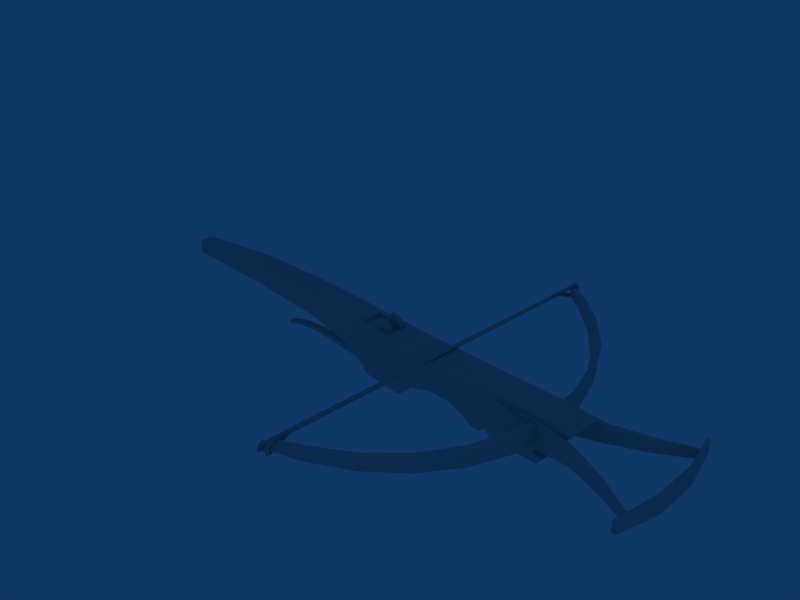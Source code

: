 # Source: lowpoly_crossbow_2_0.blend  (saved by Blender 2.49.2; exported with 4.5.12 LTS)
import bpy
from mathutils import Matrix  # noqa: F401  (used for matrix-valued properties, if any)

bpy.ops.wm.read_factory_settings(use_empty=True)
scene = bpy.context.scene
scene.name = 'Scene'

# ---- collections
col_collection_1 = bpy.data.collections.new('Collection 1'); scene.collection.children.link(col_collection_1)

# ---- materials (node trees are filled in below, after node groups)
mat_material_001 = bpy.data.materials.new('Material.001')
mat_material_001.alpha_threshold = 0.0
mat_material_001.diffuse_color = (0.729, 0.7285, 0.7285, 1.0)
mat_material_001.roughness = 0.5
mat_material_001.line_color = (0.0, 0.0, 0.0, 1.0)
mat_wood = bpy.data.materials.new('wood')
mat_wood.alpha_threshold = 0.0
mat_wood.diffuse_color = (0.5234, 0.3454, 0.2002, 1.0)
mat_wood.roughness = 0.5
mat_wood.line_color = (0.0, 0.0, 0.0, 1.0)

# ---- material node trees

# ---- world
world_world = bpy.data.worlds.new('World'); scene.world = world_world
world_world.color = (0.05656, 0.2208, 0.4)
world_world.use_sun_shadow = False
world_world.sun_shadow_jitter_overblur = 0.0
world_world.cycles.sampling_method = 'MANUAL'
world_world.cycles.sample_map_resolution = 256

# ---- cameras
cam_camera = bpy.data.cameras.new('Camera')
cam_camera.passepartout_alpha = 0.2
cam_camera.clip_end = 100.0
cam_camera.lens = 35.0
cam_camera.ortho_scale = 7.314
cam_camera.show_passepartout = False
cam_camera.show_safe_areas = True
cam_camera.dof.focus_distance = 0.0
cam_camera.dof.aperture_fstop = 128.0

# ---- meshes
me_circle = bpy.data.meshes.new('Circle')
me_circle.from_pydata([(1.81, 0.03399, -0.2649), (1.811, 0.3189, -0.2647), (1.714, 0.03569, -0.2653), (1.714, 0.3174, -0.2651), (0.1065, 0.1212, -2.853), (0.1066, 0.2354, -2.853), (0.2226, 0.1124, -2.686), (0.2227, 0.244, -2.686), (0.1862, 0.1127, -2.626), (0.1863, 0.2438, -2.626), (1.778, 0.04174, -0.599), (1.778, 0.3112, -0.599), (1.603, 0.0565, -1.175), (1.603, 0.2969, -1.175), (1.319, 0.07198, -1.706), (1.319, 0.282, -1.706), (0.9373, 0.08801, -2.171), (0.9375, 0.2668, -2.171), (0.4721, 0.1045, -2.553), (0.4722, 0.2514, -2.553), (0.1147, 0.1212, -2.797), (0.1149, 0.2354, -2.797), (1.683, 0.04314, -0.5811), (1.683, 0.31, -0.5811), (1.513, 0.05769, -1.14), (1.513, 0.2959, -1.14), (1.238, 0.07296, -1.655), (1.238, 0.2812, -1.655), (0.8675, 0.08878, -2.106), (0.8677, 0.2662, -2.106), (0.4161, 0.105, -2.477), (0.4163, 0.251, -2.477), (0.07389, 0.1213, -2.774), (0.07401, 0.2355, -2.774), (2.053, 0.4436, -0.2366), (2.053, 0.4436, 0.2366), (-1.269, -0.07721, -0.1429), (-1.269, -0.07721, 0.1429), (-0.7555, -0.01548, -0.1429), (-0.7555, -0.01548, 0.1429), (-0.752, 0.03872, -0.1556), (-1.295, -0.02656, -0.1556), (-1.295, -0.02656, 0.1556), (-0.752, 0.03872, 0.1556), (-5.625, -0.9933, -0.1176), (-5.625, -0.9933, 0.1176), (-5.636, -0.7591, -0.1187), (-5.636, -0.7591, 0.1187), (-3.798, -0.6823, -0.1719), (-3.798, -0.6823, 0.1719), (-3.86, -0.3505, -0.1719), (-3.86, -0.3505, 0.1719), (-2.327, -0.4959, -0.2153), (-2.327, -0.4959, 0.2153), (-1.614, -0.5085, -0.236), (-1.614, -0.5085, 0.236), (-1.258, -0.6086, -0.2366), (-1.258, -0.6086, 0.2366), (-2.366, -0.1342, -0.2161), (-2.366, -0.1342, 0.2161), (-1.035, -0.7735, -0.2366), (-1.035, -0.7735, 0.2366), (-1.514, -0.05292, -0.237), (-1.514, -0.05292, 0.237), (-0.3853, -0.7147, -0.2366), (-0.3853, -0.7147, 0.2366), (-0.2167, -0.481, -0.2366), (-0.2167, -0.481, 0.2366), (0.1574, -0.3022, -0.2366), (0.1574, -0.3022, 0.2366), (0.5029, -0.2538, -0.2366), (0.5029, -0.2538, 0.2366), (0.6888, -0.3008, -0.2366), (0.6888, -0.3008, 0.2366), (0.8928, -0.3857, -0.2366), (0.8928, -0.3857, 0.2366), (1.017, -0.3659, -0.2366), (1.017, -0.3659, 0.2366), (1.079, -0.254, -0.2366), (1.079, -0.254, 0.2366), (1.171, -0.3444, -0.2366), (1.171, -0.3444, 0.2366), (1.883, -0.2442, -0.2366), (1.883, -0.2442, 0.2366), (1.946, -0.1279, -0.2366), (1.946, -0.1279, 0.2366), (1.8, -0.1174, -0.2366), (1.8, -0.1174, 0.2366), (-0.3428, 0.08794, -0.2366), (-0.3428, 0.08794, 0.2366), (2.228, 0.4111, -0.2366), (2.228, 0.4111, 0.2366), (-1.393, -0.5619, 0.07879), (-1.54, -0.5176, 0.07879), (-1.54, -0.5176, -0.07879), (-1.393, -0.5619, -0.07879), (-1.351, -0.6605, 0.07879), (-1.323, -0.7382, 0.07446), (-1.343, -0.7901, 0.07197), (-1.774, -0.8405, 0.06116), (-2.321, -0.8862, 0.05186), (-2.769, -0.9908, 0.05186), (-2.345, -0.8312, 0.05186), (-2.793, -0.9432, 0.05186), (-3.095, -1.076, 0.05186), (-3.099, -1.121, 0.05186), (-1.812, -0.756, 0.06063), (-1.47, -0.6976, 0.07879), (-3.095, -1.076, -0.05186), (-2.793, -0.9432, -0.05186), (-2.345, -0.8312, -0.05186), (-1.812, -0.756, -0.06063), (-3.099, -1.121, -0.05186), (-2.769, -0.9908, -0.05186), (-2.321, -0.8862, -0.05186), (-1.774, -0.8405, -0.06116), (-1.343, -0.7901, -0.07197), (-1.323, -0.7382, -0.07446), (-1.47, -0.6976, -0.07879), (-1.351, -0.6605, -0.07879), (-0.9866, 0.09587, -0.1493), (-0.9866, 0.09587, -0.07245), (-0.7663, -0.0251, -0.1493), (-1.008, 0.1434, -0.1493), (-0.8886, 0.1344, -0.1493), (-0.8067, 0.08103, -0.1493), (-0.9593, -0.05373, -0.1493), (-0.9593, -0.05373, -0.07245), (-0.8067, 0.08103, -0.07245), (-0.8886, 0.1344, -0.07245), (-1.008, 0.1434, -0.07245), (-0.7663, -0.0251, -0.07245), (-3.762, -0.2905, -0.03702), (-2.478, -0.102, -0.04654), (-3.762, -0.2905, 0.03702), (-2.478, -0.102, 0.04654), (-2.438, -0.1456, 0.08164), (-2.438, -0.1456, -0.08164), (-3.787, -0.3437, 0.06495), (-3.787, -0.3437, -0.06495), (3.222, 0.3121, -0.922), (3.356, 0.2936, -0.3119), (3.356, 0.2936, 0.3119), (3.222, 0.3121, 0.922), (3.27, 0.3192, -0.922), (3.404, 0.3007, -0.3119), (3.404, 0.3007, 0.3119), (3.27, 0.3192, 0.922), (3.246, 0.4794, 0.922), (3.369, 0.5359, 0.3119), (3.369, 0.5359, -0.3119), (3.246, 0.4794, -0.922), (3.199, 0.4724, 0.922), (3.321, 0.5289, 0.3119), (3.321, 0.5289, -0.3119), (3.199, 0.4724, -0.922), (1.444, 0.306, -0.2787), (1.497, -0.05421, -0.2787), (1.487, -0.05582, -0.2295), (1.433, 0.3044, -0.2295), (1.86, -0.00743, -0.1884), (1.804, 0.3665, -0.1884), (2.343, 0.3707, -0.2887), (2.376, 0.1448, -0.2887), (2.847, 0.2406, -0.483), (2.821, 0.4156, -0.483), (3.253, 0.449, -0.7187), (3.27, 0.3342, -0.7187), (3.259, 0.3325, -0.7518), (3.242, 0.4473, -0.7518), (2.805, 0.4123, -0.5343), (2.831, 0.2393, -0.5343), (2.353, 0.1436, -0.3557), (2.32, 0.3652, -0.3557), (1.804, 0.3665, -0.2787), (1.86, -0.00743, -0.2787), (1.724, 0.262, -0.2298), (1.726, 0.08986, -0.2298), (1.716, 0.2554, -0.3327), (1.718, 0.09646, -0.3329), (1.174, 0.2585, -0.2298), (1.174, 0.0945, -0.2298), (1.174, 0.256, -0.2701), (1.174, 0.09706, -0.2701), (0.08478, 0.2082, -0.1507), (0.1158, 0.1856, -0.1507), (0.104, 0.1491, -0.1507), (0.0656, 0.1491, -0.1507), (0.05375, 0.1856, -0.1507), (0.08478, 0.2082, -2.501), (0.1158, 0.1856, -2.489), (0.104, 0.1491, -2.496), (0.0656, 0.1491, -2.513), (0.05375, 0.1856, -2.516), (0.1368, 0.2749, -2.725), (0.1622, 0.2353, -2.702), (0.201, 0.2761, -2.703), (0.173, 0.3004, -2.721), (0.1475, 0.1977, -2.8), (0.189, 0.2087, -2.811), (0.1615, 0.1968, -2.749), (0.2095, 0.2106, -2.775), (0.1323, 0.08717, -2.773), (0.1746, 0.0762, -2.781), (0.1477, 0.1193, -2.735), (0.1964, 0.09818, -2.753), (0.1433, 0.05437, -2.675), (0.1016, 0.06545, -2.686), (0.1201, 0.1126, -2.696), (0.163, 0.09059, -2.671), (0.09639, 0.1544, -2.409), (0.06483, 0.1621, -2.42), (0.06215, 0.1778, -2.482), (0.1112, 0.18, -2.413), (0.08478, 0.2082, -2.337), (0.1158, 0.1856, -2.337), (0.104, 0.1491, -2.337), (0.0656, 0.1491, -2.337), (0.05375, 0.1856, -2.337), (0.08478, 0.2082, 0.1507), (0.1158, 0.1856, 0.1507), (0.104, 0.1491, 0.1507), (0.0656, 0.1491, 0.1507), (0.05375, 0.1856, 0.1507), (0.05375, 0.1856, 2.337), (0.0656, 0.1491, 2.337), (0.104, 0.1491, 2.337), (0.1158, 0.1856, 2.337), (0.08478, 0.2082, 2.337), (0.1112, 0.18, 2.413), (0.06215, 0.1778, 2.482), (0.06483, 0.1621, 2.42), (0.09639, 0.1544, 2.409), (0.163, 0.09059, 2.671), (0.1201, 0.1126, 2.696), (0.1016, 0.06544, 2.686), (0.1433, 0.05437, 2.675), (0.1964, 0.09818, 2.753), (0.1477, 0.1193, 2.735), (0.1746, 0.0762, 2.781), (0.1323, 0.08717, 2.773), (0.2095, 0.2106, 2.775), (0.1615, 0.1968, 2.749), (0.189, 0.2087, 2.811), (0.1475, 0.1977, 2.8), (0.173, 0.3004, 2.721), (0.201, 0.2761, 2.703), (0.1622, 0.2353, 2.702), (0.1368, 0.2749, 2.725), (0.05375, 0.1856, 2.516), (0.0656, 0.1491, 2.513), (0.104, 0.1491, 2.496), (0.1158, 0.1856, 2.489), (0.08478, 0.2082, 2.501), (1.174, 0.09706, 0.2701), (1.174, 0.256, 0.2701), (1.174, 0.0945, 0.2298), (1.174, 0.2585, 0.2298), (1.718, 0.09646, 0.3329), (1.716, 0.2554, 0.3327), (1.726, 0.08986, 0.2298), (1.724, 0.262, 0.2298), (1.86, -0.00743, 0.2787), (1.804, 0.3665, 0.2787), (2.32, 0.3652, 0.3557), (2.353, 0.1436, 0.3557), (2.831, 0.2393, 0.5343), (2.805, 0.4123, 0.5343), (3.242, 0.4473, 0.7518), (3.259, 0.3325, 0.7518), (3.27, 0.3342, 0.7187), (3.253, 0.449, 0.7187), (2.821, 0.4156, 0.483), (2.847, 0.2406, 0.483), (2.376, 0.1448, 0.2887), (2.343, 0.3707, 0.2887), (1.804, 0.3665, 0.1884), (1.86, -0.00743, 0.1884), (1.433, 0.3044, 0.2295), (1.487, -0.05582, 0.2295), (1.497, -0.05421, 0.2787), (1.444, 0.306, 0.2787), (-0.7663, -0.0251, 0.07245), (-1.008, 0.1434, 0.07245), (-0.8886, 0.1344, 0.07245), (-0.8067, 0.08103, 0.07245), (-0.9593, -0.05373, 0.07245), (-0.9593, -0.05373, 0.1493), (-0.8067, 0.08103, 0.1493), (-0.8886, 0.1344, 0.1493), (-1.008, 0.1434, 0.1493), (-0.7663, -0.0251, 0.1493), (-0.9866, 0.09587, 0.07245), (-0.9866, 0.09587, 0.1493), (0.07401, 0.2355, 2.774), (0.07389, 0.1213, 2.774), (0.4163, 0.251, 2.477), (0.4161, 0.105, 2.477), (0.8677, 0.2662, 2.106), (0.8675, 0.08878, 2.106), (1.238, 0.2812, 1.655), (1.238, 0.07296, 1.655), (1.513, 0.2959, 1.14), (1.513, 0.05769, 1.14), (1.683, 0.31, 0.5811), (1.683, 0.04314, 0.5811), (0.1149, 0.2354, 2.797), (0.1147, 0.1212, 2.797), (0.4722, 0.2514, 2.553), (0.4721, 0.1045, 2.553), (0.9375, 0.2668, 2.171), (0.9373, 0.08801, 2.171), (1.319, 0.282, 1.706), (1.319, 0.07198, 1.706), (1.603, 0.2969, 1.175), (1.603, 0.0565, 1.175), (1.778, 0.3112, 0.599), (1.778, 0.04174, 0.599), (0.1863, 0.2438, 2.626), (0.1862, 0.1126, 2.626), (0.2227, 0.244, 2.686), (0.2226, 0.1124, 2.686), (0.1066, 0.2354, 2.853), (0.1065, 0.1212, 2.853), (1.714, 0.3174, 0.2651), (1.714, 0.03569, 0.2653), (1.811, 0.3189, 0.2647), (1.81, 0.03399, 0.2649)], [], [(0, 10, 11, 1), (3, 23, 22, 2), (10, 0, 2, 22), (23, 3, 1, 11), (5, 21, 20, 4), (32, 4, 20), (5, 33, 21), (33, 5, 4, 32), (6, 7, 19, 18), (20, 21, 7, 6), (8, 9, 33, 32), (30, 31, 9, 8), (6, 8, 32, 20), (33, 9, 7, 21), (18, 30, 8, 6), (9, 31, 19, 7), (13, 11, 10, 12), (15, 13, 12, 14), (17, 15, 14, 16), (19, 17, 16, 18), (23, 25, 24, 22), (25, 27, 26, 24), (27, 29, 28, 26), (29, 31, 30, 28), (28, 30, 18, 16), (19, 31, 29, 17), (26, 28, 16, 14), (17, 29, 27, 15), (24, 26, 14, 12), (15, 27, 25, 13), (22, 24, 12, 10), (13, 25, 23, 11), (78, 72, 70), (78, 70, 90), (71, 79, 91), (79, 71, 73), (71, 69, 68, 70), (34, 88, 89, 35), (90, 34, 35, 91), (34, 68, 88), (69, 35, 89), (34, 90, 70, 68), (35, 69, 71, 91), (36, 37, 39, 38), (37, 36, 41, 42), (38, 39, 43, 40), (36, 38, 40, 41), (43, 39, 37, 42), (41, 40, 88, 62), (89, 43, 42, 63), (40, 43, 89, 88), (42, 41, 62, 63), (48, 49, 45, 44), (46, 47, 51, 50), (44, 45, 47, 46), (52, 53, 49, 48), (50, 51, 59, 58), (54, 55, 53, 52), (56, 57, 55, 54), (60, 61, 57, 56), (58, 59, 63, 62), (64, 65, 61, 60), (66, 67, 65, 64), (68, 69, 67, 66), (72, 73, 71, 70), (74, 75, 73, 72), (76, 77, 75, 74), (78, 79, 77, 76), (80, 81, 79, 78), (82, 83, 81, 80), (84, 85, 83, 82), (86, 87, 85, 84), (87, 86, 90, 91), (48, 44, 46, 50), (47, 45, 49, 51), (48, 50, 58, 52), (59, 51, 49, 53), (54, 52, 58, 62), (59, 53, 55, 63), (54, 62, 56), (63, 55, 57), (60, 56, 62), (63, 57, 61), (60, 62, 88, 64), (89, 63, 61, 65), (88, 66, 64), (67, 89, 65), (88, 68, 66), (69, 89, 67), (74, 72, 78, 76), (79, 73, 75, 77), (78, 90, 86), (91, 79, 87), (82, 78, 86, 84), (87, 79, 83, 85), (78, 82, 80), (83, 79, 81), (96, 92, 93, 107), (92, 96, 119, 95), (94, 118, 107, 93), (95, 119, 118, 94), (98, 107, 106, 99), (99, 106, 102, 100), (100, 102, 103, 101), (101, 103, 104, 105), (107, 98, 97, 96), (117, 119, 96, 97), (116, 117, 97, 98), (115, 116, 98, 99), (114, 115, 99, 100), (113, 114, 100, 101), (112, 113, 101, 105), (111, 110, 102, 106), (110, 109, 103, 102), (109, 108, 104, 103), (108, 112, 105, 104), (118, 111, 106, 107), (119, 117, 116, 118), (112, 108, 109, 113), (113, 109, 110, 114), (114, 110, 111, 115), (115, 111, 118, 116), (124, 120, 123), (126, 120, 124), (123, 120, 121, 130), (120, 126, 127, 121), (129, 121, 127), (129, 130, 121), (122, 126, 125), (125, 126, 124), (124, 123, 130, 129), (125, 124, 129, 128), (122, 125, 128, 131), (127, 131, 128), (127, 128, 129), (133, 132, 134, 135), (136, 137, 133, 135), (134, 132, 139, 138), (132, 133, 137, 139), (138, 136, 135, 134), (146, 147, 143, 142), (145, 146, 142, 141), (141, 140, 144, 145), (155, 140, 141, 154), (154, 141, 142, 153), (153, 142, 143, 152), (140, 155, 151, 144), (150, 145, 144, 151), (149, 146, 145, 150), (148, 147, 146, 149), (152, 143, 147, 148), (152, 148, 149, 153), (153, 149, 150, 154), (154, 150, 151, 155), (159, 156, 157, 158), (156, 174, 175, 157), (174, 156, 159, 161), (157, 175, 160, 158), (165, 164, 167, 166), (162, 163, 164, 165), (161, 160, 163, 162), (160, 175, 172, 163), (162, 173, 174, 161), (163, 172, 171, 164), (165, 170, 173, 162), (164, 171, 168, 167), (166, 169, 170, 165), (168, 171, 170, 169), (171, 172, 173, 170), (172, 175, 174, 173), (176, 178, 182, 180), (179, 177, 181, 183), (183, 182, 178, 179), (181, 180, 182, 183), (196, 197, 189, 190), (197, 194, 193, 189), (194, 195, 192, 193), (195, 191, 192), (195, 196, 190, 191), (194, 197, 199, 198), (195, 194, 198, 200), (196, 195, 200, 201), (197, 196, 201, 199), (198, 199, 203, 202), (200, 198, 202, 204), (201, 200, 204, 205), (199, 201, 205, 203), (202, 203, 206, 207), (204, 202, 207, 208), (205, 204, 208, 209), (203, 205, 209, 206), (207, 206, 210, 211), (208, 207, 211, 212), (209, 208, 212, 213), (206, 209, 213, 210), (189, 214, 215, 190), (216, 191, 190, 215), (217, 192, 191, 216), (218, 193, 192, 217), (214, 189, 193, 218), (214, 184, 185, 215), (185, 184, 219, 220), (220, 221, 186, 185), (186, 216, 215, 185), (221, 222, 187, 186), (187, 217, 216, 186), (222, 223, 188, 187), (188, 218, 217, 187), (184, 188, 223, 219), (184, 214, 218, 188), (219, 223, 224, 228), (223, 222, 225, 224), (222, 221, 226, 225), (221, 220, 227, 226), (228, 227, 220, 219), (228, 224, 249, 253), (224, 225, 250, 249), (225, 226, 251, 250), (226, 227, 252, 251), (253, 252, 227, 228), (236, 232, 229, 233), (233, 229, 230, 234), (234, 230, 231, 235), (235, 231, 232, 236), (239, 236, 233, 237), (237, 233, 234, 238), (238, 234, 235, 240), (240, 235, 236, 239), (243, 239, 237, 241), (241, 237, 238, 242), (242, 238, 240, 244), (244, 240, 239, 243), (245, 243, 241, 246), (246, 241, 242, 247), (247, 242, 244, 248), (248, 244, 243, 245), (247, 251, 252, 246), (247, 250, 251), (248, 249, 250, 247), (245, 253, 249, 248), (246, 252, 253, 245), (256, 254, 255, 257), (254, 258, 259, 255), (258, 254, 256, 260), (261, 257, 255, 259), (265, 264, 263, 262), (266, 267, 264, 265), (269, 268, 267, 266), (271, 272, 267, 268), (273, 270, 269, 266), (272, 275, 264, 267), (274, 273, 266, 265), (275, 276, 263, 264), (277, 274, 265, 262), (276, 275, 274, 277), (275, 272, 273, 274), (272, 271, 270, 273), (280, 279, 277, 262), (263, 276, 278, 281), (281, 280, 262, 263), (278, 279, 280, 281), (286, 284, 285), (286, 285, 282), (291, 282, 285, 288), (288, 285, 284, 289), (289, 284, 283, 290), (288, 289, 287), (291, 288, 287), (284, 292, 283), (284, 286, 292), (293, 292, 286, 287), (290, 283, 292, 293), (287, 289, 293), (289, 290, 293), (314, 316, 304, 302), (305, 317, 315, 303), (312, 314, 302, 300), (303, 315, 313, 301), (310, 312, 300, 298), (301, 313, 311, 299), (308, 310, 298, 296), (299, 311, 309, 297), (298, 299, 297, 296), (300, 301, 299, 298), (302, 303, 301, 300), (304, 305, 303, 302), (308, 309, 311, 310), (310, 311, 313, 312), (312, 313, 315, 314), (314, 315, 317, 316), (318, 320, 308, 296), (309, 321, 319, 297), (294, 306, 320, 318), (321, 307, 295, 319), (297, 319, 318, 296), (319, 295, 294, 318), (307, 321, 320, 306), (321, 309, 308, 320), (294, 295, 323, 322), (322, 306, 294), (295, 307, 323), (322, 323, 307, 306), (304, 316, 326, 324), (317, 305, 325, 327), (324, 325, 305, 304), (327, 326, 316, 317)])
me_circle.polygons.foreach_set('use_smooth', [True] * 306)
_k = set([(0, 10), (1, 11), (2, 22), (3, 23), (4, 5), (4, 20), (4, 32), (5, 21), (5, 33), (6, 18), (6, 20), (7, 19), (7, 21), (8, 30), (8, 32), (9, 31), (9, 33), (10, 12), (11, 13), (12, 14), (13, 15), (14, 16), (15, 17), (16, 18), (17, 19), (22, 24), (23, 25), (24, 26), (25, 27), (26, 28), (27, 29), (28, 30), (29, 31), (34, 35), (34, 88), (34, 90), (35, 89), (35, 91), (36, 37), (36, 38), (36, 41), (37, 39), (37, 42), (38, 39), (38, 40), (39, 43), (40, 41), (40, 43), (41, 42), (42, 43), (44, 45), (44, 46), (44, 48), (45, 47), (45, 49), (46, 47), (46, 50), (47, 51), (48, 50), (48, 52), (49, 51), (49, 53), (50, 58), (51, 59), (52, 54), (53, 55), (54, 56), (55, 57), (56, 60), (57, 61), (58, 62), (59, 63), (60, 61), (60, 64), (61, 65), (62, 88), (63, 89), (64, 65), (64, 66), (65, 67), (66, 68), (67, 69), (68, 70), (69, 71), (70, 72), (71, 73), (72, 74), (73, 75), (74, 75), (74, 76), (75, 77), (76, 77), (76, 78), (77, 79), (78, 79), (78, 80), (79, 81), (80, 81), (80, 82), (81, 83), (82, 83), (82, 84), (83, 85), (84, 85), (84, 86), (85, 87), (86, 87), (86, 90), (87, 91), (90, 91), (92, 96), (93, 107), (94, 118), (95, 119), (96, 97), (97, 98), (98, 99), (99, 100), (100, 101), (101, 105), (102, 103), (102, 106), (103, 104), (104, 105), (104, 108), (105, 112), (106, 107), (107, 118), (108, 109), (108, 112), (109, 110), (110, 111), (111, 118), (112, 113), (113, 114), (114, 115), (115, 116), (116, 117), (117, 119), (120, 123), (120, 124), (120, 126), (121, 127), (121, 129), (121, 130), (122, 125), (122, 126), (123, 124), (123, 130), (124, 125), (124, 126), (125, 126), (127, 128), (127, 129), (127, 131), (128, 129), (128, 131), (129, 130), (132, 133), (132, 134), (132, 139), (133, 135), (133, 137), (134, 135), (134, 138), (135, 136), (136, 137), (136, 138), (137, 139), (138, 139), (140, 141), (140, 144), (140, 155), (141, 142), (142, 143), (143, 147), (143, 152), (144, 145), (144, 151), (145, 146), (146, 147), (147, 148), (148, 149), (148, 152), (149, 150), (150, 151), (151, 155), (152, 153), (153, 154), (154, 155), (156, 157), (156, 159), (156, 174), (157, 158), (157, 175), (160, 163), (161, 162), (162, 165), (163, 164), (164, 167), (165, 166), (168, 171), (169, 170), (170, 173), (171, 172), (172, 175), (173, 174), (176, 178), (176, 180), (177, 179), (177, 181), (178, 179), (178, 182), (179, 183), (180, 181), (180, 182), (181, 183), (182, 183), (254, 255), (254, 256), (254, 258), (255, 257), (255, 259), (256, 257), (256, 260), (257, 261), (258, 259), (258, 260), (259, 261), (262, 265), (262, 280), (263, 264), (263, 281), (264, 267), (265, 266), (266, 269), (267, 268), (270, 273), (271, 272), (272, 275), (273, 274), (274, 277), (275, 276), (278, 281), (279, 280), (280, 281), (282, 285), (282, 286), (283, 284), (283, 290), (283, 292), (284, 285), (284, 286), (284, 292), (285, 286), (286, 292), (287, 288), (287, 289), (287, 291), (287, 293), (288, 289), (288, 291), (289, 290), (289, 293), (290, 293), (294, 318), (294, 322), (295, 319), (295, 323), (296, 298), (296, 318), (297, 299), (297, 319), (298, 300), (299, 301), (300, 302), (301, 303), (302, 304), (303, 305), (304, 324), (305, 325), (306, 320), (306, 322), (307, 321), (307, 323), (308, 310), (308, 320), (309, 311), (309, 321), (310, 312), (311, 313), (312, 314), (313, 315), (314, 316), (315, 317), (316, 326), (317, 327), (322, 323)])
me_circle.attributes.new('sharp_edge', 'BOOLEAN', 'EDGE').data.foreach_set('value', [ (min(e.vertices), max(e.vertices)) in _k for e in me_circle.edges])
_uv = me_circle.uv_layers.new(name='UVTex')
_uv.uv.foreach_set('vector', [0.8166, 0.9798, 0.818, 0.9206, 0.8655, 0.9206, 0.8669, 0.9798, 0.9078, 0.9783, 0.9091, 0.9219, 0.9566, 0.9219, 0.9578, 0.9783, 0.9735, 0.9218, 0.9745, 0.9797, 0.9578, 0.9783, 0.9566, 0.9219, 0.9091, 0.9219, 0.9078, 0.9783, 0.8911, 0.9797, 0.8922, 0.9217, 0.8515, 0.4085, 0.8515, 0.4184, 0.8313, 0.4185, 0.8313, 0.4085, 0.9548, 0.4275, 0.9692, 0.4244, 0.9621, 0.431, 0.8971, 0.4243, 0.9115, 0.4275, 0.9042, 0.431, 0.923, 0.4251, 0.923, 0.41, 0.9433, 0.41, 0.9433, 0.4251, 0.8298, 0.4457, 0.853, 0.4457, 0.8544, 0.4956, 0.8285, 0.4957, 0.8313, 0.4185, 0.8515, 0.4184, 0.853, 0.4457, 0.8298, 0.4457, 0.9448, 0.4581, 0.9215, 0.4581, 0.923, 0.4251, 0.9433, 0.4251, 0.9461, 0.5068, 0.9201, 0.5068, 0.9215, 0.4581, 0.9448, 0.4581, 0.9569, 0.4574, 0.9448, 0.4581, 0.9548, 0.4275, 0.9621, 0.431, 0.9115, 0.4275, 0.9215, 0.4581, 0.9093, 0.4573, 0.9042, 0.431, 0.9627, 0.5064, 0.9461, 0.5068, 0.9448, 0.4581, 0.9569, 0.4574, 0.9215, 0.4581, 0.9201, 0.5068, 0.9035, 0.5064, 0.9093, 0.4573, 0.8629, 0.8143, 0.8655, 0.9206, 0.818, 0.9206, 0.8205, 0.8143, 0.8601, 0.7081, 0.8629, 0.8143, 0.8205, 0.8143, 0.8231, 0.7081, 0.8573, 0.6019, 0.8601, 0.7081, 0.8231, 0.7081, 0.8258, 0.6019, 0.8544, 0.4956, 0.8573, 0.6019, 0.8258, 0.6019, 0.8285, 0.4957, 0.9091, 0.9219, 0.9117, 0.8181, 0.9541, 0.8181, 0.9566, 0.9219, 0.9117, 0.8181, 0.9145, 0.7143, 0.9515, 0.7144, 0.9541, 0.8181, 0.9145, 0.7143, 0.9173, 0.6106, 0.9488, 0.6106, 0.9515, 0.7144, 0.9173, 0.6106, 0.9201, 0.5068, 0.9461, 0.5068, 0.9488, 0.6106, 0.9488, 0.6106, 0.9461, 0.5068, 0.9627, 0.5064, 0.9654, 0.6108, 0.9035, 0.5064, 0.9201, 0.5068, 0.9173, 0.6106, 0.9006, 0.6108, 0.9515, 0.7144, 0.9488, 0.6106, 0.9654, 0.6108, 0.9682, 0.7144, 0.9006, 0.6108, 0.9173, 0.6106, 0.9145, 0.7143, 0.8978, 0.7144, 0.9541, 0.8181, 0.9515, 0.7144, 0.9682, 0.7144, 0.9708, 0.8181, 0.8978, 0.7144, 0.9145, 0.7143, 0.9117, 0.8181, 0.895, 0.818, 0.9566, 0.9219, 0.9541, 0.8181, 0.9708, 0.8181, 0.9735, 0.9218, 0.895, 0.818, 0.9117, 0.8181, 0.9091, 0.9219, 0.8922, 0.9217, 0.436, 0.9549, 0.3697, 0.953, 0.3399, 0.9405, 0.436, 0.9549, 0.3399, 0.9405, 0.6443, 0.8726, 0.3396, 0.7051, 0.4357, 0.6905, 0.6442, 0.7731, 0.4357, 0.6905, 0.3396, 0.7051, 0.3694, 0.6926, 0.3936, 0.652, 0.3349, 0.652, 0.3349, 0.5725, 0.3936, 0.5725, 0.6158, 0.8628, 0.2066, 0.8628, 0.2066, 0.7828, 0.6158, 0.7828, 0.646, 0.8628, 0.6158, 0.8628, 0.6158, 0.7828, 0.646, 0.7828, 0.6158, 0.8628, 0.281, 0.9399, 0.2066, 0.8628, 0.2807, 0.7058, 0.6158, 0.7828, 0.2066, 0.7828, 0.6158, 0.8628, 0.6443, 0.8726, 0.3399, 0.9405, 0.281, 0.9399, 0.6158, 0.7828, 0.2807, 0.7058, 0.3396, 0.7051, 0.6442, 0.7731, 0.7503, 0.6931, 0.7503, 0.7411, 0.6634, 0.7411, 0.6634, 0.6931, 0.05126, 0.8015, 0.05124, 0.8441, 0.0446, 0.8491, 0.0446, 0.7965, 0.1314, 0.8441, 0.1314, 0.8015, 0.137, 0.7965, 0.137, 0.8491, 0.05124, 0.8441, 0.1314, 0.8441, 0.137, 0.8491, 0.0446, 0.8491, 0.137, 0.7965, 0.1314, 0.8015, 0.05126, 0.8015, 0.0446, 0.7965, 0.0446, 0.8491, 0.137, 0.8491, 0.2066, 0.8628, 0.007305, 0.8628, 0.2066, 0.7828, 0.137, 0.7965, 0.0446, 0.7965, 0.007305, 0.7828, 0.137, 0.8491, 0.137, 0.7965, 0.2066, 0.7828, 0.2066, 0.8628, 0.0446, 0.7965, 0.0446, 0.8491, 0.007305, 0.8628, 0.007305, 0.7828, 0.3261, 0.4889, 0.3261, 0.5467, 0.01442, 0.5375, 0.01442, 0.498, 0.05251, 0.3241, 0.05251, 0.2843, 0.3579, 0.2754, 0.3579, 0.333, 0.01322, 0.3239, 0.01322, 0.2845, 0.05251, 0.2843, 0.05251, 0.3241, 0.5753, 0.4816, 0.5753, 0.554, 0.3261, 0.5467, 0.3261, 0.4889, 0.3579, 0.333, 0.3579, 0.2754, 0.6108, 0.268, 0.6108, 0.3404, 0.6952, 0.4781, 0.6952, 0.5574, 0.5753, 0.554, 0.5753, 0.4816, 0.7573, 0.478, 0.7573, 0.5575, 0.6952, 0.5574, 0.6952, 0.4781, 0.07284, 0.5713, 0.07284, 0.6508, 0.02626, 0.6508, 0.02626, 0.5713, 0.6108, 0.3404, 0.6108, 0.268, 0.7543, 0.2645, 0.7543, 0.3439, 0.1825, 0.5713, 0.1825, 0.6508, 0.07284, 0.6508, 0.07284, 0.5713, 0.2309, 0.5713, 0.2309, 0.6508, 0.1825, 0.6508, 0.1825, 0.5713, 0.3006, 0.5713, 0.3006, 0.6508, 0.2309, 0.6508, 0.2309, 0.5713, 0.4258, 0.5725, 0.4258, 0.652, 0.3936, 0.652, 0.3936, 0.5725, 0.463, 0.5725, 0.463, 0.652, 0.4258, 0.652, 0.4258, 0.5725, 0.4841, 0.5725, 0.4841, 0.652, 0.463, 0.652, 0.463, 0.5725, 0.5056, 0.5725, 0.5056, 0.652, 0.4841, 0.652, 0.4841, 0.5725, 0.5273, 0.5725, 0.5273, 0.652, 0.5056, 0.652, 0.5056, 0.5725, 0.6481, 0.5725, 0.6481, 0.652, 0.5273, 0.652, 0.5273, 0.5725, 0.6704, 0.5725, 0.6704, 0.652, 0.6481, 0.652, 0.6481, 0.5725, 0.695, 0.5725, 0.695, 0.652, 0.6704, 0.652, 0.6704, 0.5725, 0.7609, 0.7828, 0.7609, 0.8628, 0.646, 0.8628, 0.646, 0.7828, 0.3587, 0.39, 0.04595, 0.3889, 0.05095, 0.3497, 0.3579, 0.333, 0.05095, 0.2587, 0.04595, 0.2195, 0.3587, 0.2185, 0.3579, 0.2754, 0.3587, 0.39, 0.3579, 0.333, 0.6108, 0.3404, 0.6084, 0.4013, 0.6108, 0.268, 0.3579, 0.2754, 0.3587, 0.2185, 0.6084, 0.2071, 0.7282, 0.4183, 0.6084, 0.4013, 0.6108, 0.3404, 0.7543, 0.3439, 0.6108, 0.268, 0.6084, 0.2071, 0.7282, 0.1902, 0.7543, 0.2645, 0.7282, 0.4183, 0.7543, 0.3439, 0.7858, 0.4423, 0.7543, 0.2645, 0.7282, 0.1902, 0.7858, 0.1661, 0.07284, 0.9948, 0.03889, 0.961, 0.007305, 0.8628, 0.007305, 0.7828, 0.03871, 0.6834, 0.07284, 0.6508, 0.07284, 0.9948, 0.007305, 0.8628, 0.2066, 0.8628, 0.1825, 0.9948, 0.2066, 0.7828, 0.007305, 0.7828, 0.07284, 0.6508, 0.1825, 0.6508, 0.2066, 0.8628, 0.215, 0.9609, 0.1825, 0.9948, 0.2147, 0.6854, 0.2066, 0.7828, 0.1825, 0.6508, 0.2066, 0.8628, 0.281, 0.9399, 0.215, 0.9609, 0.2807, 0.7058, 0.2066, 0.7828, 0.2147, 0.6854, 0.4017, 0.9722, 0.3697, 0.953, 0.436, 0.9549, 0.4228, 0.972, 0.4357, 0.6905, 0.3694, 0.6926, 0.4013, 0.6732, 0.4225, 0.6734, 0.436, 0.9549, 0.6443, 0.8726, 0.5597, 0.9501, 0.6442, 0.7731, 0.4357, 0.6905, 0.5595, 0.6957, 0.5704, 0.9733, 0.436, 0.9549, 0.5597, 0.9501, 0.5838, 0.9555, 0.5595, 0.6957, 0.4357, 0.6905, 0.5702, 0.6728, 0.5834, 0.6906, 0.436, 0.9549, 0.5704, 0.9733, 0.4491, 0.9723, 0.5702, 0.6728, 0.4357, 0.6905, 0.4489, 0.6728, 0.6996, 0.1065, 0.695, 0.124, 0.6718, 0.135, 0.6789, 0.1033, 0.7221, 0.05314, 0.7041, 0.05314, 0.7041, 0.02665, 0.7221, 0.02665, 0.7017, 0.1802, 0.6693, 0.1802, 0.6693, 0.1537, 0.7017, 0.1537, 0.695, 0.124, 0.6996, 0.1065, 0.6789, 0.1033, 0.6718, 0.135, 0.6978, 0.08477, 0.6789, 0.1033, 0.6207, 0.102, 0.6248, 0.08704, 0.6248, 0.08704, 0.6207, 0.102, 0.5301, 0.1027, 0.5327, 0.09294, 0.5327, 0.09294, 0.5301, 0.1027, 0.4528, 0.09507, 0.4556, 0.08659, 0.4556, 0.08659, 0.4528, 0.09507, 0.3992, 0.08044, 0.3975, 0.07298, 0.6789, 0.1033, 0.6978, 0.08477, 0.7023, 0.09294, 0.6996, 0.1065, 0.6902, 0.02738, 0.7041, 0.02665, 0.7041, 0.05314, 0.6902, 0.05242, 0.6809, 0.0278, 0.6902, 0.02738, 0.6902, 0.05242, 0.6809, 0.052, 0.6079, 0.02962, 0.6809, 0.0278, 0.6809, 0.052, 0.6079, 0.05018, 0.5156, 0.03118, 0.6079, 0.02962, 0.6079, 0.05018, 0.5156, 0.04862, 0.4383, 0.03119, 0.5156, 0.03118, 0.5156, 0.04862, 0.4383, 0.04862, 0.3787, 0.0312, 0.4383, 0.03119, 0.4383, 0.04862, 0.3787, 0.04863, 0.6111, 0.1771, 0.5206, 0.1757, 0.5206, 0.1582, 0.6111, 0.1568, 0.5206, 0.1757, 0.443, 0.1757, 0.443, 0.1582, 0.5206, 0.1582, 0.443, 0.1757, 0.3875, 0.1757, 0.3875, 0.1582, 0.443, 0.1582, 0.3875, 0.1757, 0.3798, 0.1757, 0.3798, 0.1582, 0.3875, 0.1582, 0.6693, 0.1802, 0.6111, 0.1771, 0.6111, 0.1568, 0.6693, 0.1537, 0.6996, 0.1065, 0.7023, 0.09294, 0.6978, 0.08477, 0.6789, 0.1033, 0.3975, 0.07298, 0.3992, 0.08044, 0.4528, 0.09507, 0.4556, 0.08659, 0.4556, 0.08659, 0.4528, 0.09507, 0.5301, 0.1027, 0.5327, 0.09294, 0.5327, 0.09294, 0.5301, 0.1027, 0.6207, 0.102, 0.6248, 0.08704, 0.6248, 0.08704, 0.6207, 0.102, 0.6789, 0.1033, 0.6978, 0.08477, 0.8056, 0.06971, 0.7807, 0.06396, 0.7773, 0.07613, 0.782, 0.02714, 0.7807, 0.06396, 0.8056, 0.06971, 0.7601, 0.07364, 0.7619, 0.06216, 0.7805, 0.06407, 0.777, 0.07634, 0.7619, 0.06216, 0.7635, 0.02614, 0.7817, 0.02694, 0.7805, 0.06407, 0.8056, 0.06987, 0.7805, 0.06407, 0.7817, 0.02694, 0.8056, 0.06987, 0.777, 0.07634, 0.7805, 0.06407, 0.8292, 0.02714, 0.782, 0.02714, 0.8233, 0.05401, 0.8233, 0.05401, 0.782, 0.02714, 0.8056, 0.06971, 0.8481, 0.07805, 0.848, 0.1071, 0.8294, 0.1071, 0.8294, 0.07804, 0.8481, 0.05437, 0.8481, 0.07805, 0.8294, 0.07804, 0.8295, 0.05436, 0.8481, 0.02686, 0.8481, 0.05437, 0.8295, 0.05436, 0.8295, 0.02685, 0.7817, 0.02694, 0.8294, 0.02694, 0.8234, 0.05404, 0.7817, 0.02694, 0.8234, 0.05404, 0.8056, 0.06987, 0.8339, 0.3697, 0.8356, 0.139, 0.8487, 0.139, 0.8504, 0.3697, 0.8567, 0.3802, 0.8276, 0.3802, 0.8339, 0.3697, 0.8504, 0.3697, 0.8487, 0.139, 0.8356, 0.139, 0.8306, 0.1285, 0.8537, 0.1285, 0.8356, 0.139, 0.8339, 0.3697, 0.8232, 0.3755, 0.8256, 0.1331, 0.8587, 0.1331, 0.8611, 0.3755, 0.8504, 0.3697, 0.8487, 0.139, 0.9869, 0.2682, 0.975, 0.3792, 0.9664, 0.3801, 0.9784, 0.2682, 0.9869, 0.1585, 0.9869, 0.2682, 0.9784, 0.2682, 0.9784, 0.1585, 0.9784, 0.1585, 0.9665, 0.04668, 0.9751, 0.04759, 0.9869, 0.1585, 0.9374, 0.04797, 0.9665, 0.04668, 0.9784, 0.1585, 0.9366, 0.1585, 0.9366, 0.1585, 0.9784, 0.1585, 0.9784, 0.2682, 0.9366, 0.2682, 0.9366, 0.2682, 0.9784, 0.2682, 0.9664, 0.3801, 0.9373, 0.3788, 0.8997, 0.03927, 0.9288, 0.04092, 0.9283, 0.04958, 0.8992, 0.04794, 0.9281, 0.1585, 0.8863, 0.1585, 0.8992, 0.04794, 0.9283, 0.04958, 0.9281, 0.2682, 0.8863, 0.2682, 0.8863, 0.1585, 0.9281, 0.1585, 0.9282, 0.3772, 0.8994, 0.3788, 0.8863, 0.2682, 0.9281, 0.2682, 0.9287, 0.3858, 0.8999, 0.3874, 0.8994, 0.3788, 0.9282, 0.3772, 0.9373, 0.3788, 0.9282, 0.3772, 0.9281, 0.2682, 0.9366, 0.2682, 0.9366, 0.2682, 0.9281, 0.2682, 0.9281, 0.1585, 0.9366, 0.1585, 0.9366, 0.1585, 0.9281, 0.1585, 0.9283, 0.04958, 0.9374, 0.04797, 0.3583, 0.1144, 0.3495, 0.1144, 0.3495, 0.05075, 0.3583, 0.05075, 0.3495, 0.1144, 0.2856, 0.1156, 0.2856, 0.04955, 0.3495, 0.05075, 0.2856, 0.1156, 0.3495, 0.1144, 0.3515, 0.1229, 0.2859, 0.131, 0.3495, 0.05075, 0.2856, 0.04955, 0.2858, 0.03399, 0.3515, 0.04218, 0.1041, 0.1004, 0.09752, 0.1296, 0.01757, 0.1061, 0.02191, 0.08705, 0.1921, 0.1152, 0.182, 0.1534, 0.09752, 0.1296, 0.1041, 0.1004, 0.2859, 0.131, 0.2667, 0.1931, 0.182, 0.1534, 0.1921, 0.1152, 0.2858, 0.03399, 0.2856, 0.04955, 0.1959, 0.06289, 0.1942, 0.05094, 0.1921, 0.1152, 0.1947, 0.1025, 0.2856, 0.1156, 0.2859, 0.131, 0.1942, 0.05094, 0.1959, 0.06289, 0.1062, 0.0618, 0.1073, 0.05283, 0.1041, 0.1004, 0.1043, 0.09159, 0.1947, 0.1025, 0.1921, 0.1152, 0.1073, 0.05283, 0.1062, 0.0618, 0.02317, 0.06152, 0.02394, 0.05566, 0.02191, 0.08705, 0.02189, 0.08114, 0.1043, 0.09159, 0.1041, 0.1004, 0.02317, 0.06152, 0.1062, 0.0618, 0.1043, 0.09159, 0.02189, 0.08114, 0.1062, 0.0618, 0.1959, 0.06289, 0.1947, 0.1025, 0.1043, 0.09159, 0.1959, 0.06289, 0.2856, 0.04955, 0.2856, 0.1156, 0.1947, 0.1025, 0.7544, 0.9064, 0.7552, 0.9252, 0.6562, 0.9252, 0.6549, 0.9122, 0.7555, 0.954, 0.7548, 0.9728, 0.6547, 0.967, 0.6562, 0.954, 0.6562, 0.954, 0.6562, 0.9252, 0.7552, 0.9252, 0.7555, 0.954, 0.6489, 0.9545, 0.6489, 0.9247, 0.6562, 0.9252, 0.6562, 0.954, 0.5841, 0.4517, 0.5841, 0.4463, 0.5332, 0.4475, 0.5332, 0.4543, 0.5841, 0.4463, 0.5841, 0.4406, 0.5332, 0.4411, 0.5332, 0.4475, 0.5841, 0.4406, 0.5841, 0.4311, 0.5332, 0.4353, 0.5332, 0.4411, 0.5841, 0.4311, 0.5332, 0.429, 0.5332, 0.4353, 0.5841, 0.4611, 0.5841, 0.4517, 0.5332, 0.4543, 0.5332, 0.461, 0.5841, 0.4406, 0.5841, 0.4463, 0.6122, 0.4464, 0.6122, 0.4407, 0.5841, 0.4311, 0.5841, 0.4406, 0.6122, 0.4407, 0.6122, 0.4321, 0.5841, 0.4517, 0.5841, 0.4611, 0.6122, 0.461, 0.6122, 0.4517, 0.5841, 0.4463, 0.5841, 0.4517, 0.6122, 0.4517, 0.6122, 0.4464, 0.6122, 0.4407, 0.6122, 0.4464, 0.6324, 0.4462, 0.6324, 0.4409, 0.6122, 0.4321, 0.6122, 0.4407, 0.6324, 0.4409, 0.6324, 0.4325, 0.6122, 0.4517, 0.6122, 0.461, 0.6324, 0.4607, 0.6324, 0.4513, 0.6122, 0.4464, 0.6122, 0.4517, 0.6324, 0.4513, 0.6324, 0.4462, 0.6324, 0.4409, 0.6324, 0.4462, 0.6479, 0.4466, 0.6479, 0.4412, 0.6324, 0.4325, 0.6324, 0.4409, 0.6479, 0.4412, 0.6479, 0.434, 0.6324, 0.4513, 0.6324, 0.4607, 0.6479, 0.4603, 0.6479, 0.4519, 0.6324, 0.4462, 0.6324, 0.4513, 0.6479, 0.4519, 0.6479, 0.4466, 0.6479, 0.4412, 0.6479, 0.4466, 0.6678, 0.4461, 0.6678, 0.441, 0.6479, 0.434, 0.6479, 0.4412, 0.6678, 0.441, 0.6678, 0.4348, 0.6479, 0.4519, 0.6479, 0.4603, 0.6678, 0.46, 0.6678, 0.4506, 0.6479, 0.4466, 0.6479, 0.4519, 0.6678, 0.4506, 0.6678, 0.4461, 0.5332, 0.4475, 0.4997, 0.4484, 0.4997, 0.4552, 0.5332, 0.4543, 0.4997, 0.462, 0.5332, 0.461, 0.5332, 0.4543, 0.4997, 0.4552, 0.4997, 0.4347, 0.5332, 0.4353, 0.5332, 0.429, 0.4997, 0.4279, 0.4997, 0.4415, 0.5332, 0.4411, 0.5332, 0.4353, 0.4997, 0.4347, 0.4997, 0.4484, 0.5332, 0.4475, 0.5332, 0.4411, 0.4997, 0.4415, 0.4997, 0.4484, 0.06919, 0.4484, 0.06919, 0.4552, 0.4997, 0.4552, 0.06919, 0.4552, 0.06919, 0.4484, 0.009831, 0.4484, 0.009831, 0.4552, 0.009831, 0.4552, 0.009831, 0.462, 0.06919, 0.462, 0.06919, 0.4552, 0.06919, 0.462, 0.4997, 0.462, 0.4997, 0.4552, 0.06919, 0.4552, 0.009831, 0.4279, 0.009831, 0.4347, 0.06919, 0.4347, 0.06919, 0.4279, 0.06919, 0.4347, 0.4997, 0.4347, 0.4997, 0.4279, 0.06919, 0.4279, 0.009831, 0.4347, 0.009831, 0.4415, 0.06919, 0.4415, 0.06919, 0.4347, 0.06919, 0.4415, 0.4997, 0.4415, 0.4997, 0.4347, 0.06919, 0.4347, 0.06919, 0.4484, 0.06919, 0.4415, 0.009831, 0.4415, 0.009831, 0.4484, 0.06919, 0.4484, 0.4997, 0.4484, 0.4997, 0.4415, 0.06919, 0.4415, 0.06919, 0.4484, 0.06919, 0.4415, 0.4997, 0.4415, 0.4997, 0.4484, 0.06919, 0.4415, 0.06919, 0.4347, 0.4997, 0.4347, 0.4997, 0.4415, 0.06919, 0.4347, 0.06919, 0.4279, 0.4997, 0.4279, 0.4997, 0.4347, 0.06919, 0.462, 0.06919, 0.4552, 0.4997, 0.4552, 0.4997, 0.462, 0.4997, 0.4484, 0.4997, 0.4552, 0.06919, 0.4552, 0.06919, 0.4484, 0.4997, 0.4484, 0.4997, 0.4415, 0.5332, 0.4411, 0.5332, 0.4475, 0.4997, 0.4415, 0.4997, 0.4347, 0.5332, 0.4353, 0.5332, 0.4411, 0.4997, 0.4347, 0.4997, 0.4279, 0.5332, 0.429, 0.5332, 0.4353, 0.4997, 0.462, 0.4997, 0.4552, 0.5332, 0.4543, 0.5332, 0.461, 0.5332, 0.4475, 0.5332, 0.4543, 0.4997, 0.4552, 0.4997, 0.4484, 0.6479, 0.4466, 0.6678, 0.4461, 0.6678, 0.4506, 0.6479, 0.4519, 0.6479, 0.4519, 0.6678, 0.4506, 0.6678, 0.46, 0.6479, 0.4603, 0.6479, 0.434, 0.6678, 0.4348, 0.6678, 0.441, 0.6479, 0.4412, 0.6479, 0.4412, 0.6678, 0.441, 0.6678, 0.4461, 0.6479, 0.4466, 0.6324, 0.4462, 0.6479, 0.4466, 0.6479, 0.4519, 0.6324, 0.4513, 0.6324, 0.4513, 0.6479, 0.4519, 0.6479, 0.4603, 0.6324, 0.4607, 0.6324, 0.4325, 0.6479, 0.434, 0.6479, 0.4412, 0.6324, 0.4409, 0.6324, 0.4409, 0.6479, 0.4412, 0.6479, 0.4466, 0.6324, 0.4462, 0.6122, 0.4464, 0.6324, 0.4462, 0.6324, 0.4513, 0.6122, 0.4517, 0.6122, 0.4517, 0.6324, 0.4513, 0.6324, 0.4607, 0.6122, 0.461, 0.6122, 0.4321, 0.6324, 0.4325, 0.6324, 0.4409, 0.6122, 0.4407, 0.6122, 0.4407, 0.6324, 0.4409, 0.6324, 0.4462, 0.6122, 0.4464, 0.5841, 0.4463, 0.6122, 0.4464, 0.6122, 0.4517, 0.5841, 0.4517, 0.5841, 0.4517, 0.6122, 0.4517, 0.6122, 0.461, 0.5841, 0.4611, 0.5841, 0.4311, 0.6122, 0.4321, 0.6122, 0.4407, 0.5841, 0.4406, 0.5841, 0.4406, 0.6122, 0.4407, 0.6122, 0.4464, 0.5841, 0.4463, 0.5841, 0.4611, 0.5332, 0.461, 0.5332, 0.4543, 0.5841, 0.4517, 0.5841, 0.4311, 0.5332, 0.4353, 0.5332, 0.429, 0.5841, 0.4406, 0.5332, 0.4411, 0.5332, 0.4353, 0.5841, 0.4311, 0.5841, 0.4463, 0.5332, 0.4475, 0.5332, 0.4411, 0.5841, 0.4406, 0.5841, 0.4517, 0.5332, 0.4543, 0.5332, 0.4475, 0.5841, 0.4463, 0.6489, 0.9545, 0.6562, 0.954, 0.6562, 0.9252, 0.6489, 0.9247, 0.6562, 0.954, 0.7555, 0.954, 0.7552, 0.9252, 0.6562, 0.9252, 0.7555, 0.954, 0.6562, 0.954, 0.6547, 0.967, 0.7548, 0.9728, 0.7544, 0.9064, 0.6549, 0.9122, 0.6562, 0.9252, 0.7552, 0.9252, 0.1959, 0.06289, 0.1947, 0.1025, 0.2856, 0.1156, 0.2856, 0.04955, 0.1062, 0.0618, 0.1043, 0.09159, 0.1947, 0.1025, 0.1959, 0.06289, 0.02317, 0.06152, 0.02189, 0.08114, 0.1043, 0.09159, 0.1062, 0.0618, 0.02191, 0.08705, 0.1041, 0.1004, 0.1043, 0.09159, 0.02189, 0.08114, 0.1073, 0.05283, 0.02394, 0.05566, 0.02317, 0.06152, 0.1062, 0.0618, 0.1041, 0.1004, 0.1921, 0.1152, 0.1947, 0.1025, 0.1043, 0.09159, 0.1942, 0.05094, 0.1073, 0.05283, 0.1062, 0.0618, 0.1959, 0.06289, 0.1921, 0.1152, 0.2859, 0.131, 0.2856, 0.1156, 0.1947, 0.1025, 0.2858, 0.03399, 0.1942, 0.05094, 0.1959, 0.06289, 0.2856, 0.04955, 0.2859, 0.131, 0.1921, 0.1152, 0.182, 0.1534, 0.2667, 0.1931, 0.1921, 0.1152, 0.1041, 0.1004, 0.09752, 0.1296, 0.182, 0.1534, 0.1041, 0.1004, 0.02191, 0.08705, 0.01757, 0.1061, 0.09752, 0.1296, 0.3495, 0.05075, 0.3515, 0.04218, 0.2858, 0.03399, 0.2856, 0.04955, 0.2856, 0.1156, 0.2859, 0.131, 0.3515, 0.1229, 0.3495, 0.1144, 0.3495, 0.1144, 0.3495, 0.05075, 0.2856, 0.04955, 0.2856, 0.1156, 0.3583, 0.1144, 0.3583, 0.05075, 0.3495, 0.05075, 0.3495, 0.1144, 0.7817, 0.02694, 0.8056, 0.06987, 0.8234, 0.05404, 0.7817, 0.02694, 0.8234, 0.05404, 0.8294, 0.02694, 0.8481, 0.02686, 0.8295, 0.02685, 0.8295, 0.05436, 0.8481, 0.05437, 0.8481, 0.05437, 0.8295, 0.05436, 0.8294, 0.07804, 0.8481, 0.07805, 0.8481, 0.07805, 0.8294, 0.07804, 0.8294, 0.1071, 0.848, 0.1071, 0.8233, 0.05401, 0.8056, 0.06971, 0.782, 0.02714, 0.8292, 0.02714, 0.8233, 0.05401, 0.782, 0.02714, 0.8056, 0.06987, 0.7805, 0.06407, 0.777, 0.07634, 0.8056, 0.06987, 0.7817, 0.02694, 0.7805, 0.06407, 0.7619, 0.06216, 0.7805, 0.06407, 0.7817, 0.02694, 0.7635, 0.02614, 0.7601, 0.07364, 0.777, 0.07634, 0.7805, 0.06407, 0.7619, 0.06216, 0.782, 0.02714, 0.8056, 0.06971, 0.7807, 0.06396, 0.8056, 0.06971, 0.7773, 0.07613, 0.7807, 0.06396, 0.895, 0.818, 0.8922, 0.9217, 0.9091, 0.9219, 0.9117, 0.8181, 0.9566, 0.9219, 0.9735, 0.9218, 0.9708, 0.8181, 0.9541, 0.8181, 0.8978, 0.7144, 0.895, 0.818, 0.9117, 0.8181, 0.9145, 0.7143, 0.9541, 0.8181, 0.9708, 0.8181, 0.9682, 0.7144, 0.9515, 0.7144, 0.9006, 0.6108, 0.8978, 0.7144, 0.9145, 0.7143, 0.9173, 0.6106, 0.9515, 0.7144, 0.9682, 0.7144, 0.9654, 0.6108, 0.9488, 0.6106, 0.9035, 0.5064, 0.9006, 0.6108, 0.9173, 0.6106, 0.9201, 0.5068, 0.9488, 0.6106, 0.9654, 0.6108, 0.9627, 0.5064, 0.9461, 0.5068, 0.9173, 0.6106, 0.9488, 0.6106, 0.9461, 0.5068, 0.9201, 0.5068, 0.9145, 0.7143, 0.9515, 0.7144, 0.9488, 0.6106, 0.9173, 0.6106, 0.9117, 0.8181, 0.9541, 0.8181, 0.9515, 0.7144, 0.9145, 0.7143, 0.9091, 0.9219, 0.9566, 0.9219, 0.9541, 0.8181, 0.9117, 0.8181, 0.8544, 0.4956, 0.8285, 0.4957, 0.8258, 0.6019, 0.8573, 0.6019, 0.8573, 0.6019, 0.8258, 0.6019, 0.8231, 0.7081, 0.8601, 0.7081, 0.8601, 0.7081, 0.8231, 0.7081, 0.8205, 0.8143, 0.8629, 0.8143, 0.8629, 0.8143, 0.8205, 0.8143, 0.818, 0.9206, 0.8655, 0.9206, 0.9215, 0.4581, 0.9093, 0.4573, 0.9035, 0.5064, 0.9201, 0.5068, 0.9627, 0.5064, 0.9569, 0.4574, 0.9448, 0.4581, 0.9461, 0.5068, 0.9115, 0.4275, 0.9042, 0.431, 0.9093, 0.4573, 0.9215, 0.4581, 0.9569, 0.4574, 0.9621, 0.431, 0.9548, 0.4275, 0.9448, 0.4581, 0.9461, 0.5068, 0.9448, 0.4581, 0.9215, 0.4581, 0.9201, 0.5068, 0.9448, 0.4581, 0.9433, 0.4251, 0.923, 0.4251, 0.9215, 0.4581, 0.8313, 0.4185, 0.8298, 0.4457, 0.853, 0.4457, 0.8515, 0.4184, 0.8298, 0.4457, 0.8285, 0.4957, 0.8544, 0.4956, 0.853, 0.4457, 0.923, 0.4251, 0.9433, 0.4251, 0.9433, 0.41, 0.923, 0.41, 0.8971, 0.4243, 0.9042, 0.431, 0.9115, 0.4275, 0.9548, 0.4275, 0.9621, 0.431, 0.9692, 0.4244, 0.8515, 0.4085, 0.8313, 0.4085, 0.8313, 0.4185, 0.8515, 0.4184, 0.9091, 0.9219, 0.8922, 0.9217, 0.8911, 0.9797, 0.9078, 0.9783, 0.9735, 0.9218, 0.9566, 0.9219, 0.9578, 0.9783, 0.9745, 0.9797, 0.9078, 0.9783, 0.9578, 0.9783, 0.9566, 0.9219, 0.9091, 0.9219, 0.8166, 0.9798, 0.8669, 0.9798, 0.8655, 0.9206, 0.818, 0.9206])
me_circle.materials.append(mat_material_001)
me_circle.materials.append(mat_wood)
me_circle.use_remesh_preserve_volume = False
me_circle.use_remesh_preserve_attributes = False
me_circle.use_mirror_vertex_groups = False
me_circle.update()

# ---- objects
ob_circle = bpy.data.objects.new('Circle', me_circle)
ob_camera = bpy.data.objects.new('Camera', cam_camera)

# ---- transforms, parenting, visibility, modifiers, constraints
ob_circle.location = (1.449, -0.2366, 0.1263)
ob_circle.rotation_euler = (1.571, 0.1473, 0.0)
ob_circle.lock_rotations_4d = False
ob_circle.empty_display_type = 'ARROWS'
ob_circle.lineart.crease_threshold = 0.0
_m = ob_circle.modifiers.new('EdgeSplit', 'EDGE_SPLIT')
_m.use_edge_angle = False
ob_camera.location = (7.481, -6.508, 5.327)
ob_camera.rotation_euler = (1.109, 0.01082, 0.8149)
ob_camera.lock_rotations_4d = False
ob_camera.empty_display_type = 'ARROWS'
ob_camera.color = (0.0, 0.0, 0.0, 0.0)
ob_camera.display_type = 'WIRE'
ob_camera.lineart.crease_threshold = 0.0

# ---- collection membership
col_collection_1.objects.link(ob_circle)
col_collection_1.objects.link(ob_camera)

# ---- scene / render settings (as saved in the file)
scene.camera = ob_camera
scene.frame_start = 1; scene.frame_end = 250; scene.frame_set(1)
scene.render.engine = 'BLENDER_EEVEE_NEXT'
scene.render.image_settings.color_mode = 'RGB'
scene.render.image_settings.compression = 90
scene.render.resolution_x = 800
scene.render.resolution_y = 600
scene.render.pixel_aspect_x = 100.0
scene.render.pixel_aspect_y = 100.0
scene.render.fps = 25
scene.render.dither_intensity = 0.0
scene.render.use_compositing = False
scene.render.use_sequencer = False
scene.render.bake_margin = 2
scene.render.bake_bias = 0.0
scene.render.use_stamp_time = False
scene.render.use_stamp_date = False
scene.render.use_stamp_frame = False
scene.render.use_stamp_camera = False
scene.render.use_stamp_scene = False
scene.render.use_stamp_filename = False
scene.render.use_stamp_render_time = False
scene.render.stamp_font_size = 0
scene.cycles.use_denoising = False
scene.cycles.samples = 10
scene.cycles.sampling_pattern = 'TABULATED_SOBOL'
scene.cycles.light_sampling_threshold = 0.0
scene.cycles.use_adaptive_sampling = False
scene.cycles.use_light_tree = False
scene.cycles.blur_glossy = 0.0
scene.cycles.volume_bounces = 1
scene.cycles.pixel_filter_type = 'GAUSSIAN'
scene.cycles.sample_clamp_indirect = 0.0
scene.view_settings.view_transform = 'Raw'
bpy.context.view_layer.update()
